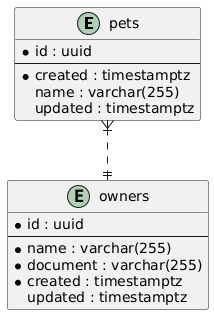

The diagram above was rendered by PlantUML. Its source (embedded in the PNG):
@startuml

skinparam linetype polyline
skinparam linetype ortho


entity pets {
    * id : uuid
    --
    * created : timestamptz
    name : varchar(255)
    updated : timestamptz
}

entity owners {
    * id : uuid
    --
    * name : varchar(255)
    * document : varchar(255)
    * created : timestamptz
    updated : timestamptz
}

pets }|..|| owners

@enduml